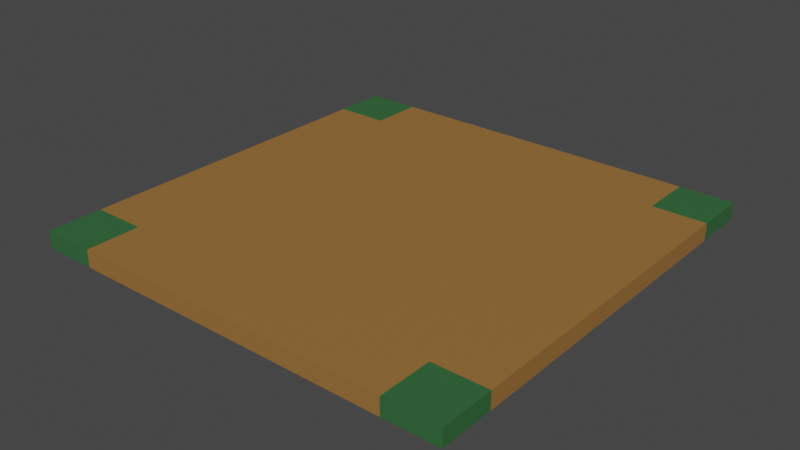 # Source: intersection.blend  (saved by Blender 3.3.6; exported with 4.5.12 LTS)
import bpy
from mathutils import Matrix  # noqa: F401  (used for matrix-valued properties, if any)

bpy.ops.wm.read_factory_settings(use_empty=True)
scene = bpy.context.scene
scene.name = 'Scene'

# ---- collections
col_collection = bpy.data.collections.new('Collection'); scene.collection.children.link(col_collection)

# ---- materials (node trees are filled in below, after node groups)
mat_material = bpy.data.materials.new('Material')
mat_material.alpha_threshold = 0.0
mat_material.use_transparent_shadow = False
mat_material.roughness = 0.5
mat_material.line_color = (0.0, 0.0, 0.0, 1.0)
mat_material_001 = bpy.data.materials.new('Material.001')
mat_material_001.use_transparent_shadow = False

# ---- material node trees
mat_material.use_nodes = True; mat_material.node_tree.nodes.clear()
_N = mat_material.node_tree.nodes; _L = mat_material.node_tree.links
n0 = _N.new('ShaderNodeOutputMaterial'); n0.name = 'Material Output'; n0.location = (300, 300)
n1 = _N.new('ShaderNodeBsdfPrincipled'); n1.name = 'Principled BSDF'; n1.location = (10, 300)
n1.distribution = 'GGX'
n1.subsurface_method = 'RANDOM_WALK_SKIN'
n1.inputs[0].default_value = (0.0331, 0.1356, 0.04374, 1.0)
n1.inputs[3].default_value = 1.45
n1.inputs[27].default_value = (0.0, 0.0, 0.0, 1.0)
n1.inputs[28].default_value = 1.0
_L.new(n1.outputs[0], n0.inputs[0])
n0.is_active_output = True
mat_material_001.use_nodes = True; mat_material_001.node_tree.nodes.clear()
_N = mat_material_001.node_tree.nodes; _L = mat_material_001.node_tree.links
n0 = _N.new('ShaderNodeBsdfPrincipled'); n0.name = 'Principled BSDF'; n0.location = (10, 300)
n0.distribution = 'GGX'
n0.subsurface_method = 'RANDOM_WALK_SKIN'
n0.inputs[0].default_value = (0.3231, 0.1529, 0.03955, 1.0)
n0.inputs[3].default_value = 1.45
n0.inputs[27].default_value = (0.0, 0.0, 0.0, 1.0)
n0.inputs[28].default_value = 1.0
n1 = _N.new('ShaderNodeOutputMaterial'); n1.name = 'Material Output'; n1.location = (300, 300)
_L.new(n0.outputs[0], n1.inputs[0])
n1.is_active_output = True

# ---- world
world_world = bpy.data.worlds.new('World'); scene.world = world_world
world_world.use_nodes = True; world_world.node_tree.nodes.clear()
_N = world_world.node_tree.nodes; _L = world_world.node_tree.links
n0 = _N.new('ShaderNodeOutputWorld'); n0.name = 'World Output'; n0.location = (300, 300)
n1 = _N.new('ShaderNodeBackground'); n1.name = 'Background'; n1.location = (10, 300)
n1.inputs[0].default_value = (0.05088, 0.05088, 0.05088, 1.0)
_L.new(n1.outputs[0], n0.inputs[0])
n0.is_active_output = True
world_world.color = (0.05088, 0.05088, 0.05088)
world_world.use_sun_shadow = False
world_world.sun_shadow_jitter_overblur = 0.0

# ---- meshes
me_cube = bpy.data.meshes.new('Cube')
me_cube.from_pydata([(1.0, 0.04, 0.0), (1.0, -0.04, 0.0), (1.0, 0.04, 25.0), (1.0, -0.04, 25.0), (-1.0, 0.04, 0.0), (-1.0, -0.04, 0.0), (-1.0, 0.04, 25.0), (-1.0, -0.04, 25.0), (1.0, 0.04, 18.75), (1.0, -0.04, 18.75), (-1.0, -0.04, 18.75), (-1.0, 0.04, 18.75), (0.0, -0.04, 0.0), (0.0, 0.04, 25.0), (0.0, -0.04, 18.75), (0.0, -0.04, 25.0), (0.0, 0.04, 0.0), (0.0, 0.04, 18.75), (0.75, -0.04, 25.0), (0.75, 0.04, 0.0), (0.75, 0.04, 18.75), (0.75, -0.04, 0.0), (0.75, 0.04, 25.0), (0.75, -0.04, 18.75), (-0.75, -0.04, 0.0), (-0.75, 0.04, 25.0), (-0.75, -0.04, 18.75), (-0.75, -0.04, 25.0), (-0.75, 0.04, 0.0), (-0.75, 0.04, 18.75), (1.0, 0.04, -25.0), (1.0, -0.04, -25.0), (-1.0, 0.04, -25.0), (-1.0, -0.04, -25.0), (1.0, 0.04, -18.75), (1.0, -0.04, -18.75), (-1.0, -0.04, -18.75), (-1.0, 0.04, -18.75), (0.0, 0.04, -25.0), (0.0, -0.04, -18.75), (0.0, -0.04, -25.0), (0.0, 0.04, -18.75), (0.75, -0.04, -25.0), (0.75, 0.04, -18.75), (0.75, 0.04, -25.0), (0.75, -0.04, -18.75), (-0.75, 0.04, -25.0), (-0.75, -0.04, -18.75), (-0.75, -0.04, -25.0), (-0.75, 0.04, -18.75)], [], [(9, 8, 2, 3), (27, 25, 6, 7), (28, 4, 11, 29), (10, 11, 4, 5), (23, 9, 3, 18), (21, 19, 0, 1), (1, 0, 8, 9), (7, 6, 11, 10), (21, 1, 9, 23), (29, 11, 6, 25), (20, 17, 13, 22), (24, 12, 14, 26), (24, 28, 16, 12), (26, 14, 15, 27), (19, 16, 17, 20), (18, 22, 13, 15), (3, 2, 22, 18), (0, 19, 20, 8), (8, 20, 22, 2), (12, 21, 23, 14), (12, 16, 19, 21), (14, 23, 18, 15), (10, 26, 27, 7), (5, 4, 28, 24), (5, 24, 26, 10), (17, 29, 25, 13), (16, 28, 29, 17), (15, 13, 25, 27), (35, 31, 30, 34), (48, 33, 32, 46), (28, 49, 37, 4), (36, 5, 4, 37), (45, 42, 31, 35), (1, 35, 34, 0), (33, 36, 37, 32), (21, 45, 35, 1), (49, 46, 32, 37), (43, 44, 38, 41), (24, 47, 39, 12), (47, 48, 40, 39), (19, 43, 41, 16), (42, 40, 38, 44), (31, 42, 44, 30), (0, 34, 43, 19), (34, 30, 44, 43), (12, 39, 45, 21), (39, 40, 42, 45), (36, 33, 48, 47), (5, 36, 47, 24), (41, 38, 46, 49), (16, 41, 49, 28), (40, 48, 46, 38)])
me_cube.polygons.foreach_set('material_index', [0, 0, 1, 1, 0, 0, 1, 0, 0, 0, 1, 0, 0, 0, 1, 1, 0, 1, 0, 0, 0, 0, 0, 0, 0, 1, 1, 1, 0, 0, 1, 1, 0, 1, 0, 0, 0, 1, 0, 0, 1, 1, 0, 1, 0, 0, 0, 0, 0, 1, 1, 1])
_uv = me_cube.uv_layers.new(name='UVMap')
_uv.uv.foreach_set('vector', [0.375, 0.6875, 0.625, 0.6875, 0.625, 0.75, 0.375, 0.75, 0.375, 0.9688, 0.625, 0.9688, 0.625, 1.0, 0.375, 1.0, 0.8438, 0.5, 0.875, 0.5, 0.875, 0.6875, 0.8438, 0.6875, 0.375, 0.0625, 0.625, 0.0625, 0.625, 0.25, 0.375, 0.25, 0.3438, 0.6875, 0.375, 0.6875, 0.375, 0.75, 0.3438, 0.75, 0.375, 0.4688, 0.625, 0.4688, 0.625, 0.5, 0.375, 0.5, 0.375, 0.5, 0.625, 0.5, 0.625, 0.6875, 0.375, 0.6875, 0.375, 0.0, 0.625, 0.0, 0.625, 0.0625, 0.375, 0.0625, 0.3438, 0.5, 0.375, 0.5, 0.375, 0.6875, 0.3438, 0.6875, 0.8438, 0.6875, 0.875, 0.6875, 0.875, 0.75, 0.8438, 0.75, 0.6562, 0.6875, 0.75, 0.6875, 0.75, 0.75, 0.6562, 0.75, 0.1562, 0.5, 0.25, 0.5, 0.25, 0.6875, 0.1562, 0.6875, 0.375, 0.2812, 0.625, 0.2812, 0.625, 0.375, 0.375, 0.375, 0.1562, 0.6875, 0.25, 0.6875, 0.25, 0.75, 0.1562, 0.75, 0.6562, 0.5, 0.75, 0.5, 0.75, 0.6875, 0.6562, 0.6875, 0.375, 0.7812, 0.625, 0.7812, 0.625, 0.875, 0.375, 0.875, 0.375, 0.75, 0.625, 0.75, 0.625, 0.7812, 0.375, 0.7812, 0.625, 0.5, 0.6562, 0.5, 0.6562, 0.6875, 0.625, 0.6875, 0.625, 0.6875, 0.6562, 0.6875, 0.6562, 0.75, 0.625, 0.75, 0.25, 0.5, 0.3438, 0.5, 0.3438, 0.6875, 0.25, 0.6875, 0.375, 0.375, 0.625, 0.375, 0.625, 0.4688, 0.375, 0.4688, 0.25, 0.6875, 0.3438, 0.6875, 0.3438, 0.75, 0.25, 0.75, 0.125, 0.6875, 0.1562, 0.6875, 0.1562, 0.75, 0.125, 0.75, 0.375, 0.25, 0.625, 0.25, 0.625, 0.2812, 0.375, 0.2812, 0.125, 0.5, 0.1562, 0.5, 0.1562, 0.6875, 0.125, 0.6875, 0.75, 0.6875, 0.8438, 0.6875, 0.8438, 0.75, 0.75, 0.75, 0.75, 0.5, 0.8438, 0.5, 0.8438, 0.6875, 0.75, 0.6875, 0.375, 0.875, 0.625, 0.875, 0.625, 0.9688, 0.375, 0.9688, 0.375, 0.6875, 0.375, 0.75, 0.625, 0.75, 0.625, 0.6875, 0.375, 0.9688, 0.375, 1.0, 0.625, 1.0, 0.625, 0.9688, 0.8438, 0.5, 0.8438, 0.6875, 0.875, 0.6875, 0.875, 0.5, 0.375, 0.0625, 0.375, 0.25, 0.625, 0.25, 0.625, 0.0625, 0.3438, 0.6875, 0.3438, 0.75, 0.375, 0.75, 0.375, 0.6875, 0.375, 0.5, 0.375, 0.6875, 0.625, 0.6875, 0.625, 0.5, 0.375, 0.0, 0.375, 0.0625, 0.625, 0.0625, 0.625, 0.0, 0.3438, 0.5, 0.3438, 0.6875, 0.375, 0.6875, 0.375, 0.5, 0.8438, 0.6875, 0.8438, 0.75, 0.875, 0.75, 0.875, 0.6875, 0.6562, 0.6875, 0.6562, 0.75, 0.75, 0.75, 0.75, 0.6875, 0.1562, 0.5, 0.1562, 0.6875, 0.25, 0.6875, 0.25, 0.5, 0.1562, 0.6875, 0.1562, 0.75, 0.25, 0.75, 0.25, 0.6875, 0.6562, 0.5, 0.6562, 0.6875, 0.75, 0.6875, 0.75, 0.5, 0.375, 0.7812, 0.375, 0.875, 0.625, 0.875, 0.625, 0.7812, 0.375, 0.75, 0.375, 0.7812, 0.625, 0.7812, 0.625, 0.75, 0.625, 0.5, 0.625, 0.6875, 0.6562, 0.6875, 0.6562, 0.5, 0.625, 0.6875, 0.625, 0.75, 0.6562, 0.75, 0.6562, 0.6875, 0.25, 0.5, 0.25, 0.6875, 0.3438, 0.6875, 0.3438, 0.5, 0.25, 0.6875, 0.25, 0.75, 0.3438, 0.75, 0.3438, 0.6875, 0.125, 0.6875, 0.125, 0.75, 0.1562, 0.75, 0.1562, 0.6875, 0.125, 0.5, 0.125, 0.6875, 0.1562, 0.6875, 0.1562, 0.5, 0.75, 0.6875, 0.75, 0.75, 0.8438, 0.75, 0.8438, 0.6875, 0.75, 0.5, 0.75, 0.6875, 0.8438, 0.6875, 0.8438, 0.5, 0.375, 0.875, 0.375, 0.9688, 0.625, 0.9688, 0.625, 0.875])
me_cube.materials.append(mat_material)
me_cube.materials.append(mat_material_001)
me_cube.use_mirror_vertex_groups = False
me_cube.update()

# ---- objects
ob_cube = bpy.data.objects.new('Cube', me_cube)

# ---- transforms, parenting, visibility, modifiers, constraints
ob_cube.location = (0.0, 0.0, 0.0)
ob_cube.rotation_euler = (1.571, 0.0, 0.0)
ob_cube.scale = (1.0, 1.0, 0.04)
ob_cube.lock_rotations_4d = False
ob_cube.empty_display_type = 'ARROWS'
ob_cube.lineart.crease_threshold = 0.0

# ---- collection membership
col_collection.objects.link(ob_cube)

# ---- scene / render settings (as saved in the file)
scene.frame_start = 1; scene.frame_end = 250; scene.frame_set(1)
scene.render.engine = 'BLENDER_EEVEE_NEXT'
scene.cycles.sampling_pattern = 'TABULATED_SOBOL'
scene.cycles.use_light_tree = False
scene.view_settings.view_transform = 'Filmic'
bpy.context.view_layer.update()

# ---- added for rendering (the .blend has no active camera and no usable light): camera, sun
cam_auto = bpy.data.cameras.new('AutoCamera')
cam_auto.lens = 50.0
cam_auto.sensor_width = 36.0
cam_auto.clip_end = 1000.0
ob_auto_camera = bpy.data.objects.new('AutoCamera', cam_auto)
scene.collection.objects.link(ob_auto_camera)
ob_auto_camera.location = (2.61798, -3.14157, 2.09438)
ob_auto_camera.rotation_euler = (1.09748, -7.21219e-08, 0.694738)
scene.camera = ob_auto_camera
light_auto_sun = bpy.data.lights.new('AutoSun', 'SUN')
light_auto_sun.energy = 3.0
light_auto_sun.angle = 0.0523599
ob_auto_sun = bpy.data.objects.new('AutoSun', light_auto_sun)
scene.collection.objects.link(ob_auto_sun)
ob_auto_sun.rotation_euler = (0.872665, 0.174533, 0.523599)
bpy.context.view_layer.update()
